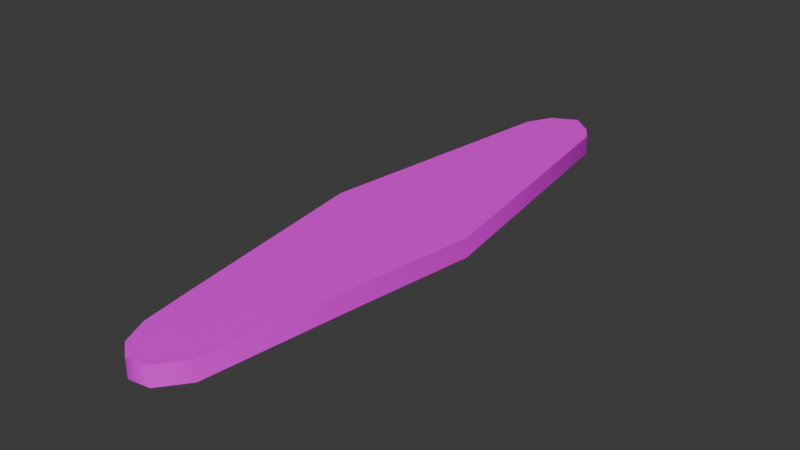 # Source: nailfile.blend  (saved by Blender 5.2.44; exported with 4.5.12 LTS)
import bpy
from mathutils import Matrix  # noqa: F401  (used for matrix-valued properties, if any)

bpy.ops.wm.read_factory_settings(use_empty=True)
scene = bpy.context.scene
scene.name = 'Scene'

# ---- collections
col_collection = bpy.data.collections.new('Collection'); scene.collection.children.link(col_collection)

# ---- images (referenced by path relative to the original .blend; pixels are not part of the script)
import os
ASSET_DIR = os.environ.get("B2B_ASSET_DIR", "")  # directory of the original .blend (textures are referenced by path, not embedded)
HERE = os.path.dirname(os.path.abspath(__file__))  # packed textures are extracted next to this script under _unpacked/

def load_image(name, relpath, width, height, colorspace="sRGB"):
    """Load a texture the original file referenced (path relative to the .blend, or extracted next to this script)."""
    p = next((c for c in (os.path.join(HERE, relpath), os.path.join(ASSET_DIR, relpath)) if relpath and os.path.exists(c)), "")
    if p:
        img = bpy.data.images.load(p, check_existing=True)
        img.name = name
    else:  # same state as the original file: an image datablock whose file is absent (Cycles renders it pink)
        img = bpy.data.images.new(name, width, height)
        img.source = "FILE"
        img.filepath = "//" + (relpath or name)
    img.colorspace_settings.name = colorspace
    return img
img_untitled_18_png = load_image('Untitled_18.png', 'Untitled_18.png', 1024, 1024, 'sRGB')

# ---- materials (node trees are filled in below, after node groups)
mat_material_001 = bpy.data.materials.new('Material.001')

# ---- material node trees
mat_material_001.use_nodes = True; mat_material_001.node_tree.nodes.clear()
_N = mat_material_001.node_tree.nodes; _L = mat_material_001.node_tree.links
n0 = _N.new('ShaderNodeBsdfPrincipled'); n0.name = 'Principled BSDF'; n0.location = (-200, 100)
n0.inputs[10].default_value = 0.005
n1 = _N.new('ShaderNodeOutputMaterial'); n1.name = 'Material Output'; n1.location = (200, 100)
n2 = _N.new('ShaderNodeTexImage'); n2.name = 'Image Texture'; n2.location = (-490, 60)
n2.image = img_untitled_18_png
_L.new(n0.outputs[0], n1.inputs[0])
_L.new(n2.outputs[0], n0.inputs[0])
n1.is_active_output = True

# ---- world
world_world = bpy.data.worlds.new('World'); scene.world = world_world
world_world.use_nodes = True; world_world.node_tree.nodes.clear()
_N = world_world.node_tree.nodes; _L = world_world.node_tree.links
n0 = _N.new('ShaderNodeOutputWorld'); n0.name = 'World Output'; n0.location = (200, 100)
n1 = _N.new('ShaderNodeBackground'); n1.name = 'Background'; n1.location = (-200, 100)
n1.inputs[0].default_value = (0.05088, 0.05088, 0.05088, 1.0)
_L.new(n1.outputs[0], n0.inputs[0])
n0.is_active_output = True
world_world.color = (0.05088, 0.05088, 0.05088)
world_world.sun_shadow_jitter_overblur = 0.0

# ---- meshes
me_plane = bpy.data.meshes.new('Plane')
me_plane.from_pydata([(0.04279, 0.3447, 0.02562), (0.09391, 0.005464, 0.02562), (0.0009609, 0.3884, 0.02562), (0.02885, 0.3661, 0.02562), (0.09391, 0.005464, 0.0), (0.04279, 0.3447, 0.0), (0.02885, 0.3661, 0.0), (0.0009609, 0.3884, 0.0), (-0.03157, 0.3717, 0.0), (-0.04923, 0.3373, 0.0), (-0.09292, -0.0001135, 0.0), (-0.05481, -0.2697, 0.0), (-0.04409, -0.3382, 0.0), (-0.02882, -0.3727, 0.0), (-0.008415, -0.3884, 0.0), (0.01903, -0.3842, 0.0), (0.04514, -0.3505, 0.0), (0.07041, -0.1585, 0.0), (-0.03157, 0.3717, 0.02562), (-0.04923, 0.3373, 0.02562), (-0.09292, -0.0001135, 0.02562), (-0.05481, -0.2697, 0.02562), (-0.04409, -0.3382, 0.02562), (-0.02882, -0.3727, 0.02562), (-0.008415, -0.3884, 0.02562), (0.01903, -0.3842, 0.02562), (0.04514, -0.3505, 0.02562), (0.07041, -0.1585, 0.02562)], [], [(20, 21, 22, 23, 24, 25, 26, 27, 1, 0, 3, 2, 18, 19), (11, 12, 22, 21), (10, 9, 8, 7, 6, 5, 4, 17, 16, 15, 14, 13, 12, 11), (10, 11, 21, 20), (4, 5, 0, 1), (12, 13, 23, 22), (5, 6, 3, 0), (13, 14, 24, 23), (6, 7, 2, 3), (14, 15, 25, 24), (7, 8, 18, 2), (15, 16, 26, 25), (8, 9, 19, 18), (16, 17, 27, 26), (9, 10, 20, 19), (17, 4, 1, 27)])
me_plane.polygons.foreach_set('use_smooth', [True] * 16)
_k = set([(0, 1), (0, 3), (1, 27), (2, 3), (2, 18), (4, 5), (4, 17), (5, 6), (6, 7), (7, 8), (8, 9), (9, 10), (10, 11), (11, 12), (12, 13), (13, 14), (14, 15), (15, 16), (16, 17), (18, 19), (19, 20), (20, 21), (21, 22), (22, 23), (23, 24), (24, 25), (25, 26), (26, 27)])
me_plane.attributes.new('sharp_edge', 'BOOLEAN', 'EDGE').data.foreach_set('value', [ (min(e.vertices), max(e.vertices)) in _k for e in me_plane.edges])
_uv = me_plane.uv_layers.new(name='UVMap')
_uv.uv.foreach_set('vector', [0.7124, 0.4924, 0.7251, 0.3576, 0.7287, 0.3233, 0.7338, 0.3061, 0.7406, 0.2983, 0.7497, 0.3004, 0.7584, 0.3172, 0.7668, 0.4132, 0.7746, 0.4952, 0.7576, 0.6648, 0.753, 0.6755, 0.7437, 0.6867, 0.7329, 0.6783, 0.727, 0.6611, 0.7251, 0.3576, 0.7287, 0.3233, 0.7287, 0.3233, 0.7251, 0.3576, 0.7124, 0.4924, 0.727, 0.6611, 0.7329, 0.6783, 0.7437, 0.6867, 0.753, 0.6755, 0.7576, 0.6648, 0.7746, 0.4952, 0.7668, 0.4132, 0.7584, 0.3172, 0.7497, 0.3004, 0.7406, 0.2983, 0.7338, 0.3061, 0.7287, 0.3233, 0.7251, 0.3576, 0.7124, 0.4924, 0.7251, 0.3576, 0.7251, 0.3576, 0.7124, 0.4924, 0.7746, 0.4952, 0.7576, 0.6648, 0.7576, 0.6648, 0.7746, 0.4952, 0.7287, 0.3233, 0.7338, 0.3061, 0.7338, 0.3061, 0.7287, 0.3233, 0.7576, 0.6648, 0.753, 0.6755, 0.753, 0.6755, 0.7576, 0.6648, 0.7338, 0.3061, 0.7406, 0.2983, 0.7406, 0.2983, 0.7338, 0.3061, 0.753, 0.6755, 0.7437, 0.6867, 0.7437, 0.6867, 0.753, 0.6755, 0.7406, 0.2983, 0.7497, 0.3004, 0.7497, 0.3004, 0.7406, 0.2983, 0.7437, 0.6867, 0.7329, 0.6783, 0.7329, 0.6783, 0.7437, 0.6867, 0.7497, 0.3004, 0.7584, 0.3172, 0.7584, 0.3172, 0.7497, 0.3004, 0.7329, 0.6783, 0.727, 0.6611, 0.727, 0.6611, 0.7329, 0.6783, 0.7584, 0.3172, 0.7668, 0.4132, 0.7668, 0.4132, 0.7584, 0.3172, 0.727, 0.6611, 0.7124, 0.4924, 0.7124, 0.4924, 0.727, 0.6611, 0.7668, 0.4132, 0.7746, 0.4952, 0.7746, 0.4952, 0.7668, 0.4132])
me_plane.materials.append(mat_material_001)
me_plane.update()

# ---- objects
ob_plane = bpy.data.objects.new('Plane', me_plane)

# ---- transforms, parenting, visibility, modifiers, constraints
ob_plane.location = (0.0, 0.0, 0.0)

# ---- collection membership
col_collection.objects.link(ob_plane)

# ---- scene / render settings (as saved in the file)
scene.frame_start = 1; scene.frame_end = 250; scene.frame_set(1)
scene.render.engine = 'BLENDER_EEVEE_NEXT'
scene.render.bake_bias = 0.0
scene.render.bake_samples = 0
scene.render.compositor_device = 'GPU'
scene.eevee.use_volume_custom_range = False
scene.eevee.fast_gi_thickness_near = 0.1
scene.eevee.fast_gi_thickness_far = 0.0
scene.eevee.ray_tracing_options.screen_trace_thickness = 0.1
bpy.context.view_layer.update()

# ---- added for rendering (the .blend has no active camera and no usable light): camera, sun
cam_auto = bpy.data.cameras.new('AutoCamera')
cam_auto.lens = 50.0
cam_auto.sensor_width = 36.0
cam_auto.clip_end = 1000.0
ob_auto_camera = bpy.data.objects.new('AutoCamera', cam_auto)
scene.collection.objects.link(ob_auto_camera)
ob_auto_camera.location = (0.740088, -0.887484, 0.604481)
ob_auto_camera.rotation_euler = (1.09748, -7.21219e-08, 0.694738)
scene.camera = ob_auto_camera
light_auto_sun = bpy.data.lights.new('AutoSun', 'SUN')
light_auto_sun.energy = 3.0
light_auto_sun.angle = 0.0523599
ob_auto_sun = bpy.data.objects.new('AutoSun', light_auto_sun)
scene.collection.objects.link(ob_auto_sun)
ob_auto_sun.rotation_euler = (0.872665, 0.174533, 0.523599)
bpy.context.view_layer.update()
